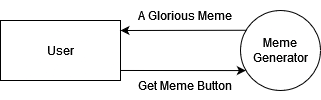

The diagram above was exported from draw.io. Its source (the exported page's mxGraphModel, read from the mxfile embedded in the PNG):
<mxGraphModel dx="538" dy="296" grid="1" gridSize="10" guides="1" tooltips="1" connect="1" arrows="1" fold="1" page="1" pageScale="1" pageWidth="850" pageHeight="1100" math="0" shadow="0">
  <root>
    <mxCell id="0" />
    <mxCell id="1" parent="0" />
    <mxCell id="4GYDaUyJsR1xi8bTTldF-1" value="Meme Generator" style="ellipse;whiteSpace=wrap;html=1;aspect=fixed;" vertex="1" parent="1">
      <mxGeometry x="480" y="270" width="80" height="80" as="geometry" />
    </mxCell>
    <mxCell id="4GYDaUyJsR1xi8bTTldF-2" value="&lt;div&gt;User&lt;/div&gt;" style="rounded=0;whiteSpace=wrap;html=1;" vertex="1" parent="1">
      <mxGeometry x="240" y="280" width="120" height="60" as="geometry" />
    </mxCell>
    <mxCell id="4GYDaUyJsR1xi8bTTldF-3" value="" style="endArrow=classic;html=1;rounded=0;entryX=0.067;entryY=0.751;entryDx=0;entryDy=0;entryPerimeter=0;exitX=1;exitY=0.833;exitDx=0;exitDy=0;exitPerimeter=0;" edge="1" parent="1" source="4GYDaUyJsR1xi8bTTldF-2" target="4GYDaUyJsR1xi8bTTldF-1">
      <mxGeometry width="50" height="50" relative="1" as="geometry">
        <mxPoint x="360" y="335" as="sourcePoint" />
        <mxPoint x="410" y="285" as="targetPoint" />
      </mxGeometry>
    </mxCell>
    <mxCell id="4GYDaUyJsR1xi8bTTldF-4" value="" style="endArrow=classic;html=1;rounded=0;exitX=0.075;exitY=0.247;exitDx=0;exitDy=0;exitPerimeter=0;" edge="1" parent="1" source="4GYDaUyJsR1xi8bTTldF-1">
      <mxGeometry width="50" height="50" relative="1" as="geometry">
        <mxPoint x="480" y="290" as="sourcePoint" />
        <mxPoint x="360" y="290" as="targetPoint" />
      </mxGeometry>
    </mxCell>
    <mxCell id="4GYDaUyJsR1xi8bTTldF-5" value="Get Meme Button" style="text;strokeColor=none;align=center;fillColor=none;html=1;verticalAlign=middle;whiteSpace=wrap;rounded=0;" vertex="1" parent="1">
      <mxGeometry x="375" y="330" width="100" height="30" as="geometry" />
    </mxCell>
    <mxCell id="4GYDaUyJsR1xi8bTTldF-6" value="A Glorious Meme" style="text;strokeColor=none;align=center;fillColor=none;html=1;verticalAlign=middle;whiteSpace=wrap;rounded=0;" vertex="1" parent="1">
      <mxGeometry x="375" y="260" width="100" height="30" as="geometry" />
    </mxCell>
  </root>
</mxGraphModel>